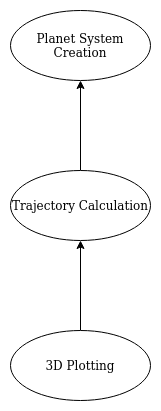

The diagram above was exported from draw.io. Its source (the exported page's mxGraphModel, read from the mxfile embedded in the PNG):
<mxGraphModel dx="1355" dy="804" grid="1" gridSize="10" guides="1" tooltips="1" connect="1" arrows="1" fold="1" page="1" pageScale="1" pageWidth="827" pageHeight="1169" math="0" shadow="0">
  <root>
    <mxCell id="0" />
    <mxCell id="1" parent="0" />
    <mxCell id="mliZ73YbZrtWlmcbl5qf-1" value="Planet System Creation" style="ellipse;whiteSpace=wrap;html=1;" vertex="1" parent="1">
      <mxGeometry x="320" y="80" width="140" height="70" as="geometry" />
    </mxCell>
    <mxCell id="mliZ73YbZrtWlmcbl5qf-5" style="edgeStyle=orthogonalEdgeStyle;rounded=0;orthogonalLoop=1;jettySize=auto;html=1;entryX=0.5;entryY=1;entryDx=0;entryDy=0;" edge="1" parent="1" source="mliZ73YbZrtWlmcbl5qf-2" target="mliZ73YbZrtWlmcbl5qf-1">
      <mxGeometry relative="1" as="geometry" />
    </mxCell>
    <mxCell id="mliZ73YbZrtWlmcbl5qf-2" value="Trajectory Calculation" style="ellipse;whiteSpace=wrap;html=1;" vertex="1" parent="1">
      <mxGeometry x="320" y="240" width="140" height="70" as="geometry" />
    </mxCell>
    <mxCell id="mliZ73YbZrtWlmcbl5qf-4" style="edgeStyle=orthogonalEdgeStyle;rounded=0;orthogonalLoop=1;jettySize=auto;html=1;entryX=0.5;entryY=1;entryDx=0;entryDy=0;" edge="1" parent="1" source="mliZ73YbZrtWlmcbl5qf-3" target="mliZ73YbZrtWlmcbl5qf-2">
      <mxGeometry relative="1" as="geometry" />
    </mxCell>
    <mxCell id="mliZ73YbZrtWlmcbl5qf-3" value="3D Plotting" style="ellipse;whiteSpace=wrap;html=1;" vertex="1" parent="1">
      <mxGeometry x="320" y="400" width="140" height="70" as="geometry" />
    </mxCell>
  </root>
</mxGraphModel>